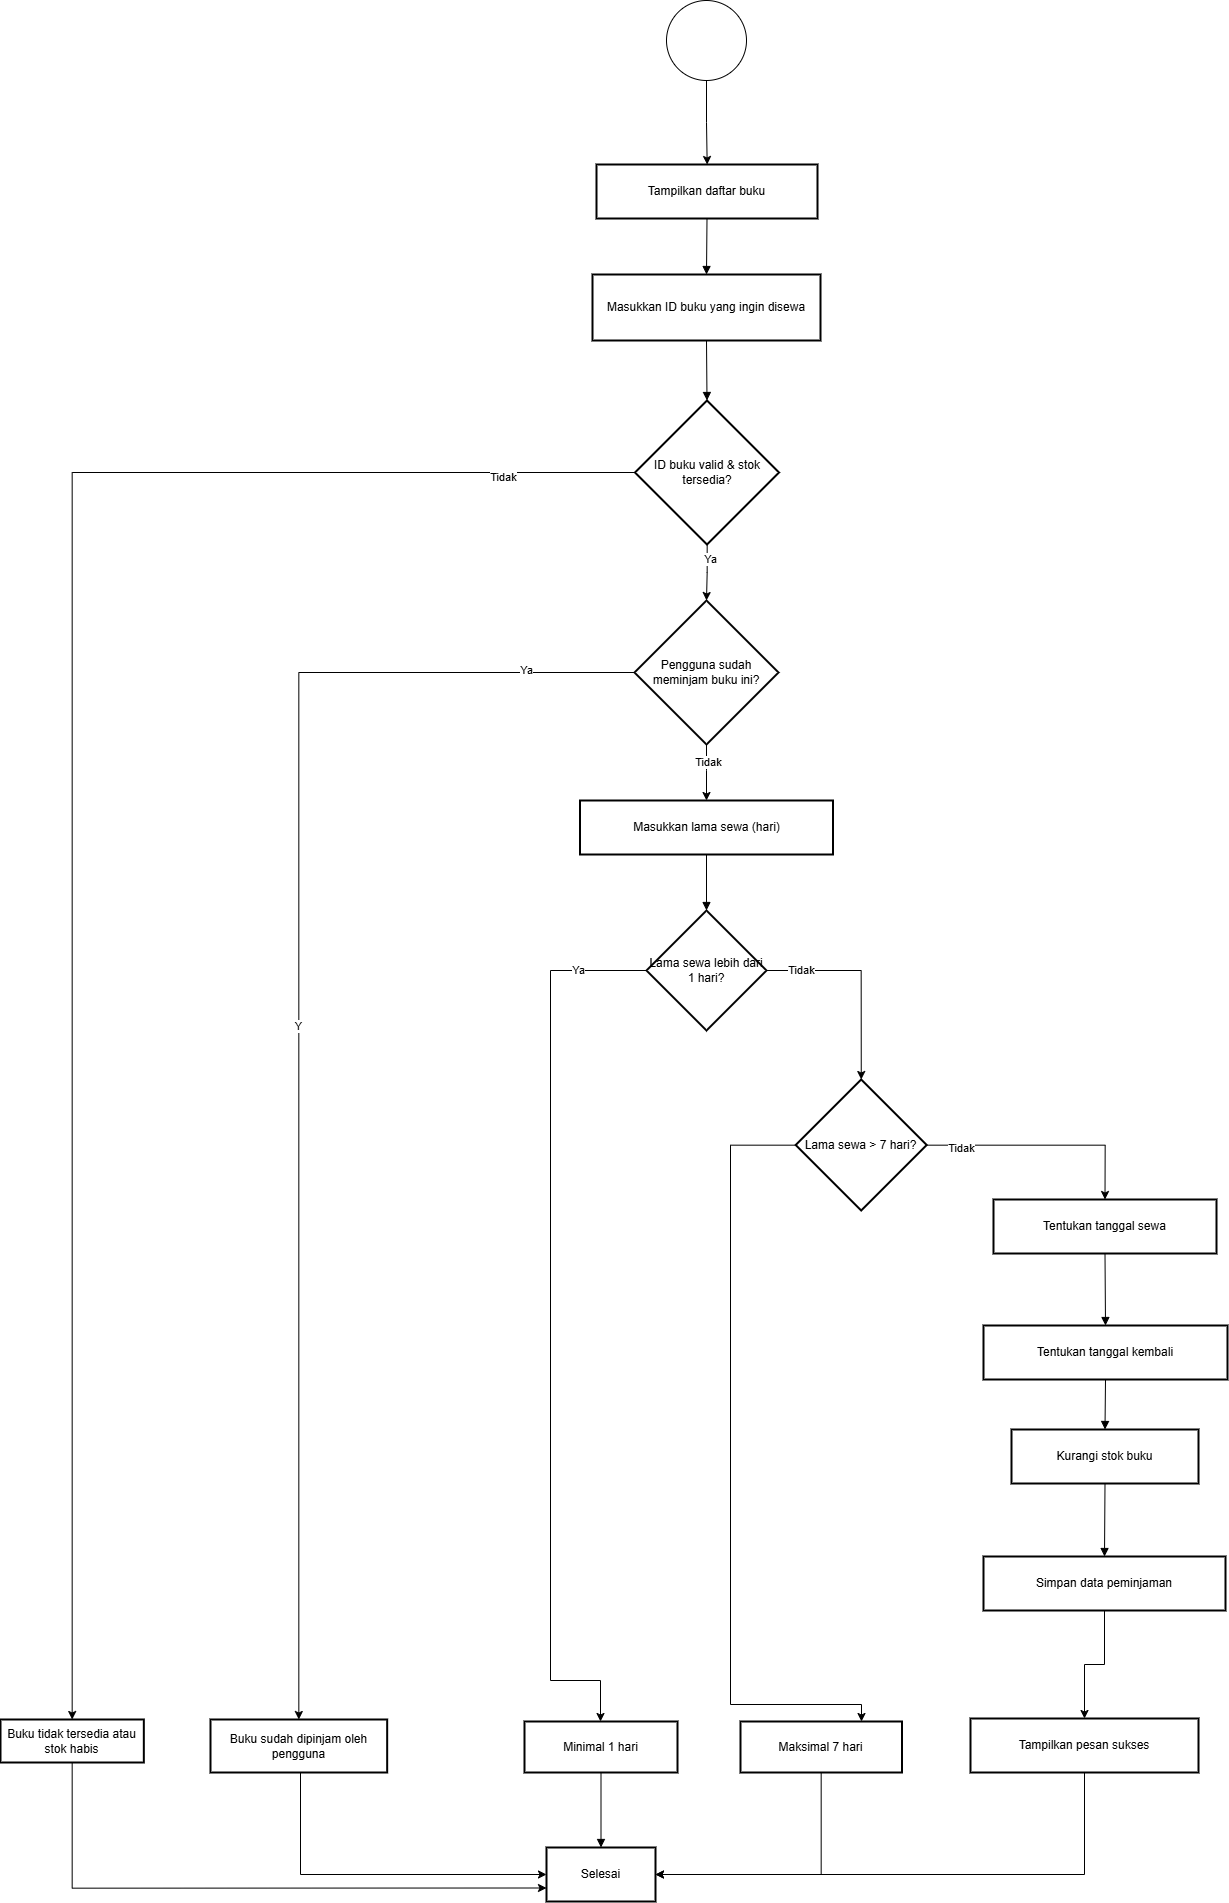

The diagram above was exported from draw.io. Its source (the exported page's mxGraphModel, read from the mxfile embedded in the PNG):
<mxGraphModel dx="3500" dy="1897" grid="1" gridSize="10" guides="1" tooltips="1" connect="1" arrows="1" fold="1" page="1" pageScale="1" pageWidth="827" pageHeight="1169" math="0" shadow="0">
  <root>
    <mxCell id="0" />
    <mxCell id="1" parent="0" />
    <mxCell id="60WPF5vsAByKOQw5VJZs-576" value="Tampilkan daftar buku" style="whiteSpace=wrap;strokeWidth=2;" vertex="1" parent="1">
      <mxGeometry x="656" y="254" width="221" height="54" as="geometry" />
    </mxCell>
    <mxCell id="60WPF5vsAByKOQw5VJZs-577" value="Masukkan ID buku yang ingin disewa" style="whiteSpace=wrap;strokeWidth=2;" vertex="1" parent="1">
      <mxGeometry x="652" y="364" width="228" height="66" as="geometry" />
    </mxCell>
    <mxCell id="60WPF5vsAByKOQw5VJZs-623" style="edgeStyle=orthogonalEdgeStyle;rounded=0;orthogonalLoop=1;jettySize=auto;html=1;" edge="1" parent="1" source="60WPF5vsAByKOQw5VJZs-578" target="60WPF5vsAByKOQw5VJZs-581">
      <mxGeometry relative="1" as="geometry" />
    </mxCell>
    <mxCell id="60WPF5vsAByKOQw5VJZs-625" value="Ya" style="edgeLabel;html=1;align=center;verticalAlign=middle;resizable=0;points=[];" vertex="1" connectable="0" parent="60WPF5vsAByKOQw5VJZs-623">
      <mxGeometry x="-0.5725" y="1" relative="1" as="geometry">
        <mxPoint x="1" as="offset" />
      </mxGeometry>
    </mxCell>
    <mxCell id="60WPF5vsAByKOQw5VJZs-624" style="edgeStyle=orthogonalEdgeStyle;rounded=0;orthogonalLoop=1;jettySize=auto;html=1;" edge="1" parent="1" source="60WPF5vsAByKOQw5VJZs-578" target="60WPF5vsAByKOQw5VJZs-579">
      <mxGeometry relative="1" as="geometry" />
    </mxCell>
    <mxCell id="60WPF5vsAByKOQw5VJZs-626" value="Tidak" style="edgeLabel;html=1;align=center;verticalAlign=middle;resizable=0;points=[];" vertex="1" connectable="0" parent="60WPF5vsAByKOQw5VJZs-624">
      <mxGeometry x="-0.8542" y="3" relative="1" as="geometry">
        <mxPoint as="offset" />
      </mxGeometry>
    </mxCell>
    <mxCell id="60WPF5vsAByKOQw5VJZs-578" value="ID buku valid &amp; stok tersedia?" style="rhombus;strokeWidth=2;whiteSpace=wrap;" vertex="1" parent="1">
      <mxGeometry x="694.5" y="490" width="144" height="144" as="geometry" />
    </mxCell>
    <mxCell id="60WPF5vsAByKOQw5VJZs-648" style="edgeStyle=orthogonalEdgeStyle;rounded=0;orthogonalLoop=1;jettySize=auto;html=1;entryX=0;entryY=0.75;entryDx=0;entryDy=0;" edge="1" parent="1" source="60WPF5vsAByKOQw5VJZs-579" target="60WPF5vsAByKOQw5VJZs-580">
      <mxGeometry relative="1" as="geometry">
        <Array as="points">
          <mxPoint x="132" y="1978" />
        </Array>
      </mxGeometry>
    </mxCell>
    <mxCell id="60WPF5vsAByKOQw5VJZs-579" value="Buku tidak tersedia atau stok habis" style="whiteSpace=wrap;strokeWidth=2;" vertex="1" parent="1">
      <mxGeometry x="60" y="1809" width="143.33" height="43" as="geometry" />
    </mxCell>
    <mxCell id="60WPF5vsAByKOQw5VJZs-580" value="Selesai" style="whiteSpace=wrap;strokeWidth=2;" vertex="1" parent="1">
      <mxGeometry x="606" y="1937" width="109" height="54" as="geometry" />
    </mxCell>
    <mxCell id="60WPF5vsAByKOQw5VJZs-627" style="edgeStyle=orthogonalEdgeStyle;rounded=0;orthogonalLoop=1;jettySize=auto;html=1;" edge="1" parent="1" source="60WPF5vsAByKOQw5VJZs-581" target="60WPF5vsAByKOQw5VJZs-583">
      <mxGeometry relative="1" as="geometry">
        <Array as="points">
          <mxPoint x="766" y="860" />
          <mxPoint x="766" y="860" />
        </Array>
      </mxGeometry>
    </mxCell>
    <mxCell id="60WPF5vsAByKOQw5VJZs-629" value="Tidak" style="edgeLabel;html=1;align=center;verticalAlign=middle;resizable=0;points=[];" vertex="1" connectable="0" parent="60WPF5vsAByKOQw5VJZs-627">
      <mxGeometry x="-0.6169" y="4" relative="1" as="geometry">
        <mxPoint x="-4" y="6" as="offset" />
      </mxGeometry>
    </mxCell>
    <mxCell id="60WPF5vsAByKOQw5VJZs-628" value="Y" style="edgeStyle=orthogonalEdgeStyle;rounded=0;orthogonalLoop=1;jettySize=auto;html=1;entryX=0.5;entryY=0;entryDx=0;entryDy=0;" edge="1" parent="1" source="60WPF5vsAByKOQw5VJZs-581" target="60WPF5vsAByKOQw5VJZs-582">
      <mxGeometry relative="1" as="geometry" />
    </mxCell>
    <mxCell id="60WPF5vsAByKOQw5VJZs-630" value="Ya" style="edgeLabel;html=1;align=center;verticalAlign=middle;resizable=0;points=[];" vertex="1" connectable="0" parent="60WPF5vsAByKOQw5VJZs-628">
      <mxGeometry x="-0.841" y="-4" relative="1" as="geometry">
        <mxPoint as="offset" />
      </mxGeometry>
    </mxCell>
    <mxCell id="60WPF5vsAByKOQw5VJZs-581" value="Pengguna sudah meminjam buku ini?" style="rhombus;strokeWidth=2;whiteSpace=wrap;" vertex="1" parent="1">
      <mxGeometry x="694" y="690" width="144" height="144" as="geometry" />
    </mxCell>
    <mxCell id="60WPF5vsAByKOQw5VJZs-649" style="edgeStyle=orthogonalEdgeStyle;rounded=0;orthogonalLoop=1;jettySize=auto;html=1;entryX=0;entryY=0.5;entryDx=0;entryDy=0;" edge="1" parent="1" source="60WPF5vsAByKOQw5VJZs-582" target="60WPF5vsAByKOQw5VJZs-580">
      <mxGeometry relative="1" as="geometry">
        <Array as="points">
          <mxPoint x="360" y="1964" />
        </Array>
      </mxGeometry>
    </mxCell>
    <mxCell id="60WPF5vsAByKOQw5VJZs-582" value="Buku sudah dipinjam oleh pengguna" style="whiteSpace=wrap;strokeWidth=2;" vertex="1" parent="1">
      <mxGeometry x="270" y="1809" width="176.67" height="53" as="geometry" />
    </mxCell>
    <mxCell id="60WPF5vsAByKOQw5VJZs-583" value="Masukkan lama sewa (hari)" style="whiteSpace=wrap;strokeWidth=2;" vertex="1" parent="1">
      <mxGeometry x="639.5" y="890" width="253" height="54" as="geometry" />
    </mxCell>
    <mxCell id="60WPF5vsAByKOQw5VJZs-631" style="edgeStyle=orthogonalEdgeStyle;rounded=0;orthogonalLoop=1;jettySize=auto;html=1;entryX=0.5;entryY=0;entryDx=0;entryDy=0;" edge="1" parent="1" source="60WPF5vsAByKOQw5VJZs-584" target="60WPF5vsAByKOQw5VJZs-586">
      <mxGeometry relative="1" as="geometry">
        <Array as="points">
          <mxPoint x="921" y="1060" />
        </Array>
      </mxGeometry>
    </mxCell>
    <mxCell id="60WPF5vsAByKOQw5VJZs-632" value="Tidak" style="edgeLabel;html=1;align=center;verticalAlign=middle;resizable=0;points=[];" vertex="1" connectable="0" parent="60WPF5vsAByKOQw5VJZs-631">
      <mxGeometry x="-0.6578" y="2" relative="1" as="geometry">
        <mxPoint as="offset" />
      </mxGeometry>
    </mxCell>
    <mxCell id="60WPF5vsAByKOQw5VJZs-633" style="edgeStyle=orthogonalEdgeStyle;rounded=0;orthogonalLoop=1;jettySize=auto;html=1;" edge="1" parent="1" source="60WPF5vsAByKOQw5VJZs-584" target="60WPF5vsAByKOQw5VJZs-585">
      <mxGeometry relative="1" as="geometry">
        <Array as="points">
          <mxPoint x="610" y="1060" />
          <mxPoint x="610" y="1770" />
          <mxPoint x="660" y="1770" />
        </Array>
      </mxGeometry>
    </mxCell>
    <mxCell id="60WPF5vsAByKOQw5VJZs-634" value="Ya" style="edgeLabel;html=1;align=center;verticalAlign=middle;resizable=0;points=[];" vertex="1" connectable="0" parent="60WPF5vsAByKOQw5VJZs-633">
      <mxGeometry x="-0.8471" y="-2" relative="1" as="geometry">
        <mxPoint as="offset" />
      </mxGeometry>
    </mxCell>
    <mxCell id="60WPF5vsAByKOQw5VJZs-584" value="Lama sewa lebih dari 1 hari?" style="rhombus;strokeWidth=2;whiteSpace=wrap;" vertex="1" parent="1">
      <mxGeometry x="706" y="1000" width="120" height="120" as="geometry" />
    </mxCell>
    <mxCell id="60WPF5vsAByKOQw5VJZs-585" value="Minimal 1 hari" style="whiteSpace=wrap;strokeWidth=2;" vertex="1" parent="1">
      <mxGeometry x="584" y="1811" width="153" height="51" as="geometry" />
    </mxCell>
    <mxCell id="60WPF5vsAByKOQw5VJZs-643" style="edgeStyle=orthogonalEdgeStyle;rounded=0;orthogonalLoop=1;jettySize=auto;html=1;entryX=0.5;entryY=0;entryDx=0;entryDy=0;" edge="1" parent="1" source="60WPF5vsAByKOQw5VJZs-586" target="60WPF5vsAByKOQw5VJZs-588">
      <mxGeometry relative="1" as="geometry" />
    </mxCell>
    <mxCell id="60WPF5vsAByKOQw5VJZs-644" value="Tidak" style="edgeLabel;html=1;align=center;verticalAlign=middle;resizable=0;points=[];" vertex="1" connectable="0" parent="60WPF5vsAByKOQw5VJZs-643">
      <mxGeometry x="-0.7069" y="-2" relative="1" as="geometry">
        <mxPoint as="offset" />
      </mxGeometry>
    </mxCell>
    <mxCell id="60WPF5vsAByKOQw5VJZs-646" style="edgeStyle=orthogonalEdgeStyle;rounded=0;orthogonalLoop=1;jettySize=auto;html=1;" edge="1" parent="1" source="60WPF5vsAByKOQw5VJZs-586" target="60WPF5vsAByKOQw5VJZs-587">
      <mxGeometry relative="1" as="geometry">
        <Array as="points">
          <mxPoint x="790" y="1235" />
          <mxPoint x="790" y="1794" />
          <mxPoint x="921" y="1794" />
        </Array>
      </mxGeometry>
    </mxCell>
    <mxCell id="60WPF5vsAByKOQw5VJZs-586" value="Lama sewa &gt; 7 hari?" style="rhombus;strokeWidth=2;whiteSpace=wrap;" vertex="1" parent="1">
      <mxGeometry x="855.25" y="1169" width="131" height="131" as="geometry" />
    </mxCell>
    <mxCell id="60WPF5vsAByKOQw5VJZs-647" style="edgeStyle=orthogonalEdgeStyle;rounded=0;orthogonalLoop=1;jettySize=auto;html=1;entryX=1;entryY=0.5;entryDx=0;entryDy=0;" edge="1" parent="1" source="60WPF5vsAByKOQw5VJZs-587" target="60WPF5vsAByKOQw5VJZs-580">
      <mxGeometry relative="1" as="geometry">
        <Array as="points">
          <mxPoint x="881" y="1964" />
        </Array>
      </mxGeometry>
    </mxCell>
    <mxCell id="60WPF5vsAByKOQw5VJZs-587" value="Maksimal 7 hari" style="whiteSpace=wrap;strokeWidth=2;" vertex="1" parent="1">
      <mxGeometry x="800" y="1811" width="161.5" height="51" as="geometry" />
    </mxCell>
    <mxCell id="60WPF5vsAByKOQw5VJZs-588" value="Tentukan tanggal sewa" style="whiteSpace=wrap;strokeWidth=2;" vertex="1" parent="1">
      <mxGeometry x="1053" y="1289" width="223" height="54" as="geometry" />
    </mxCell>
    <mxCell id="60WPF5vsAByKOQw5VJZs-589" value="Tentukan tanggal kembali" style="whiteSpace=wrap;strokeWidth=2;" vertex="1" parent="1">
      <mxGeometry x="1043" y="1415" width="244" height="54" as="geometry" />
    </mxCell>
    <mxCell id="60WPF5vsAByKOQw5VJZs-590" value="Kurangi stok buku" style="whiteSpace=wrap;strokeWidth=2;" vertex="1" parent="1">
      <mxGeometry x="1071" y="1519" width="187" height="54" as="geometry" />
    </mxCell>
    <mxCell id="60WPF5vsAByKOQw5VJZs-642" value="" style="edgeStyle=orthogonalEdgeStyle;rounded=0;orthogonalLoop=1;jettySize=auto;html=1;" edge="1" parent="1" source="60WPF5vsAByKOQw5VJZs-591" target="60WPF5vsAByKOQw5VJZs-595">
      <mxGeometry relative="1" as="geometry" />
    </mxCell>
    <mxCell id="60WPF5vsAByKOQw5VJZs-591" value="Simpan data peminjaman" style="whiteSpace=wrap;strokeWidth=2;" vertex="1" parent="1">
      <mxGeometry x="1043" y="1646" width="242" height="54" as="geometry" />
    </mxCell>
    <mxCell id="60WPF5vsAByKOQw5VJZs-640" style="edgeStyle=orthogonalEdgeStyle;rounded=0;orthogonalLoop=1;jettySize=auto;html=1;entryX=1;entryY=0.5;entryDx=0;entryDy=0;" edge="1" parent="1" source="60WPF5vsAByKOQw5VJZs-595" target="60WPF5vsAByKOQw5VJZs-580">
      <mxGeometry relative="1" as="geometry">
        <Array as="points">
          <mxPoint x="1144" y="1964" />
        </Array>
      </mxGeometry>
    </mxCell>
    <mxCell id="60WPF5vsAByKOQw5VJZs-595" value="Tampilkan pesan sukses" style="whiteSpace=wrap;strokeWidth=2;" vertex="1" parent="1">
      <mxGeometry x="1030" y="1808" width="228" height="54" as="geometry" />
    </mxCell>
    <mxCell id="60WPF5vsAByKOQw5VJZs-597" value="" style="curved=1;startArrow=none;endArrow=block;exitX=0.5;exitY=1;entryX=0.5;entryY=0;rounded=0;" edge="1" parent="1" source="60WPF5vsAByKOQw5VJZs-576" target="60WPF5vsAByKOQw5VJZs-577">
      <mxGeometry relative="1" as="geometry">
        <Array as="points" />
      </mxGeometry>
    </mxCell>
    <mxCell id="60WPF5vsAByKOQw5VJZs-598" value="" style="curved=1;startArrow=none;endArrow=block;exitX=0.5;exitY=1;entryX=0.5;entryY=0;rounded=0;" edge="1" parent="1" source="60WPF5vsAByKOQw5VJZs-577" target="60WPF5vsAByKOQw5VJZs-578">
      <mxGeometry relative="1" as="geometry">
        <Array as="points" />
      </mxGeometry>
    </mxCell>
    <mxCell id="60WPF5vsAByKOQw5VJZs-605" value="" style="curved=1;startArrow=none;endArrow=block;exitX=0.5;exitY=1;entryX=0.5;entryY=0;rounded=0;" edge="1" parent="1" source="60WPF5vsAByKOQw5VJZs-583" target="60WPF5vsAByKOQw5VJZs-584">
      <mxGeometry relative="1" as="geometry">
        <Array as="points" />
      </mxGeometry>
    </mxCell>
    <mxCell id="60WPF5vsAByKOQw5VJZs-607" value="" style="curved=1;startArrow=none;endArrow=block;exitX=0.5;exitY=1;entryX=0.5;entryY=0;rounded=0;" edge="1" parent="1" source="60WPF5vsAByKOQw5VJZs-585" target="60WPF5vsAByKOQw5VJZs-580">
      <mxGeometry relative="1" as="geometry">
        <Array as="points" />
      </mxGeometry>
    </mxCell>
    <mxCell id="60WPF5vsAByKOQw5VJZs-612" value="" style="curved=1;startArrow=none;endArrow=block;exitX=0.5;exitY=1;entryX=0.5;entryY=0;rounded=0;" edge="1" parent="1" source="60WPF5vsAByKOQw5VJZs-588" target="60WPF5vsAByKOQw5VJZs-589">
      <mxGeometry relative="1" as="geometry">
        <Array as="points" />
      </mxGeometry>
    </mxCell>
    <mxCell id="60WPF5vsAByKOQw5VJZs-613" value="" style="curved=1;startArrow=none;endArrow=block;exitX=0.5;exitY=1;entryX=0.5;entryY=0;rounded=0;" edge="1" parent="1" source="60WPF5vsAByKOQw5VJZs-589" target="60WPF5vsAByKOQw5VJZs-590">
      <mxGeometry relative="1" as="geometry">
        <Array as="points" />
      </mxGeometry>
    </mxCell>
    <mxCell id="60WPF5vsAByKOQw5VJZs-614" value="" style="curved=1;startArrow=none;endArrow=block;exitX=0.5;exitY=1;entryX=0.5;entryY=-0.01;rounded=0;" edge="1" parent="1" source="60WPF5vsAByKOQw5VJZs-590" target="60WPF5vsAByKOQw5VJZs-591">
      <mxGeometry relative="1" as="geometry">
        <Array as="points" />
      </mxGeometry>
    </mxCell>
    <mxCell id="60WPF5vsAByKOQw5VJZs-622" value="" style="edgeStyle=orthogonalEdgeStyle;rounded=0;orthogonalLoop=1;jettySize=auto;html=1;" edge="1" parent="1" source="60WPF5vsAByKOQw5VJZs-621" target="60WPF5vsAByKOQw5VJZs-576">
      <mxGeometry relative="1" as="geometry" />
    </mxCell>
    <mxCell id="60WPF5vsAByKOQw5VJZs-621" value="" style="ellipse;whiteSpace=wrap;html=1;aspect=fixed;" vertex="1" parent="1">
      <mxGeometry x="726" y="90" width="80" height="80" as="geometry" />
    </mxCell>
  </root>
</mxGraphModel>